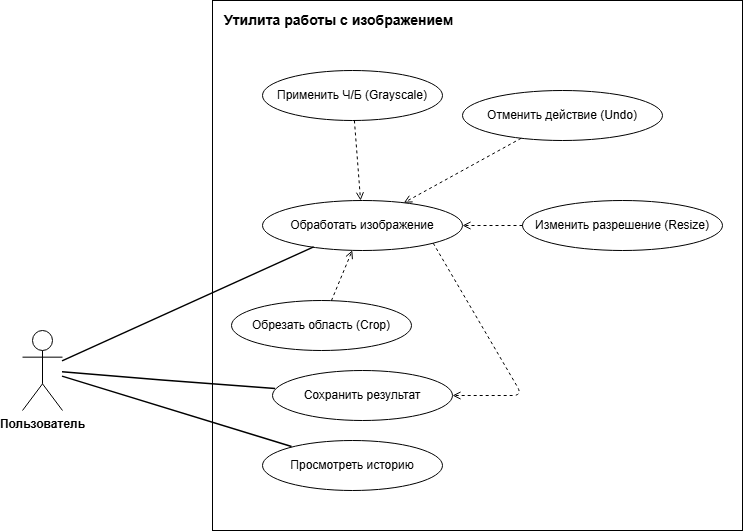

The diagram above was exported from draw.io. Its source (the exported page's mxGraphModel, read from the mxfile embedded in the PNG):
<mxGraphModel dx="2828" dy="772" grid="1" gridSize="10" guides="1" tooltips="1" connect="1" arrows="1" fold="1" page="1" pageScale="1" pageWidth="827" pageHeight="1169" math="0" shadow="0">
  <root>
    <mxCell id="0" />
    <mxCell id="1" parent="0" />
    <mxCell id="WD7awxesi2BVJfkNf6---37" parent="1" style="shape=umlActor;verticalLabelPosition=bottom;verticalAlign=top;html=1;outlineConnect=0;fontSize=12;fontStyle=1;" value="Пользователь" vertex="1">
      <mxGeometry height="80" width="40" x="-1450" y="450" as="geometry" />
    </mxCell>
    <mxCell id="WD7awxesi2BVJfkNf6---39" parent="1" style="rounded=0;whiteSpace=wrap;html=1;fillColor=none;strokeColor=#000000;verticalAlign=top;align=left;fontStyle=1;fontSize=14;spacingLeft=10;spacingTop=5;" value="Утилита работы с изображением" vertex="1">
      <mxGeometry height="530" width="530" x="-1260" y="120" as="geometry" />
    </mxCell>
    <mxCell id="WD7awxesi2BVJfkNf6---40" parent="1" style="ellipse;whiteSpace=wrap;html=1;fillColor=#ffffff;strokeColor=#000000;fontSize=12;" value="Обработать изображение" vertex="1">
      <mxGeometry height="50" width="200" x="-1210" y="320" as="geometry" />
    </mxCell>
    <mxCell id="WD7awxesi2BVJfkNf6---41" parent="1" style="ellipse;whiteSpace=wrap;html=1;fillColor=#ffffff;strokeColor=#000000;fontSize=12;" value="Применить Ч/Б (Grayscale)" vertex="1">
      <mxGeometry height="50" width="180" x="-1210" y="190" as="geometry" />
    </mxCell>
    <mxCell id="WD7awxesi2BVJfkNf6---42" parent="1" style="ellipse;whiteSpace=wrap;html=1;fillColor=#ffffff;strokeColor=#000000;fontSize=12;" value="Обрезать область (Crop)" vertex="1">
      <mxGeometry height="50" width="180" x="-1241" y="420" as="geometry" />
    </mxCell>
    <mxCell id="WD7awxesi2BVJfkNf6---43" parent="1" style="ellipse;whiteSpace=wrap;html=1;fillColor=#ffffff;strokeColor=#000000;fontSize=12;" value="Изменить разрешение (Resize)" vertex="1">
      <mxGeometry height="50" width="200" x="-950" y="320" as="geometry" />
    </mxCell>
    <mxCell id="WD7awxesi2BVJfkNf6---44" parent="1" style="ellipse;whiteSpace=wrap;html=1;fillColor=#ffffff;strokeColor=#000000;fontSize=12;" value="Отменить действие (Undo)" vertex="1">
      <mxGeometry height="50" width="200" x="-1010" y="210" as="geometry" />
    </mxCell>
    <mxCell id="WD7awxesi2BVJfkNf6---45" parent="1" style="ellipse;whiteSpace=wrap;html=1;fillColor=#ffffff;strokeColor=#000000;fontSize=12;" value="Сохранить результат" vertex="1">
      <mxGeometry height="50" width="180" x="-1200" y="490" as="geometry" />
    </mxCell>
    <mxCell id="WD7awxesi2BVJfkNf6---46" parent="1" style="ellipse;whiteSpace=wrap;html=1;fillColor=#ffffff;strokeColor=#000000;fontSize=12;" value="Просмотреть историю" vertex="1">
      <mxGeometry height="50" width="180" x="-1210" y="560" as="geometry" />
    </mxCell>
    <mxCell id="WD7awxesi2BVJfkNf6---47" edge="1" parent="1" source="WD7awxesi2BVJfkNf6---37" style="endArrow=none;html=1;rounded=0;strokeWidth=1.5;strokeColor=#000000;" target="WD7awxesi2BVJfkNf6---40" value="">
      <mxGeometry relative="1" as="geometry" />
    </mxCell>
    <mxCell id="WD7awxesi2BVJfkNf6---48" edge="1" parent="1" source="WD7awxesi2BVJfkNf6---37" style="endArrow=none;html=1;rounded=0;strokeWidth=1.5;strokeColor=#000000;" target="WD7awxesi2BVJfkNf6---45" value="">
      <mxGeometry relative="1" as="geometry">
        <Array as="points">
          <mxPoint x="-1310" y="500" />
        </Array>
      </mxGeometry>
    </mxCell>
    <mxCell id="WD7awxesi2BVJfkNf6---49" edge="1" parent="1" source="WD7awxesi2BVJfkNf6---37" style="endArrow=none;html=1;rounded=0;strokeWidth=1.5;strokeColor=#000000;" target="WD7awxesi2BVJfkNf6---46" value="">
      <mxGeometry relative="1" as="geometry">
        <Array as="points" />
      </mxGeometry>
    </mxCell>
    <mxCell id="WD7awxesi2BVJfkNf6---51" edge="1" parent="1" source="WD7awxesi2BVJfkNf6---41" style="endArrow=open;dashed=1;html=1;rounded=0;strokeColor=#000000;fontColor=#000000;fontSize=11;labelBackgroundColor=#ffffff;" target="WD7awxesi2BVJfkNf6---40" value="">
      <mxGeometry relative="1" x="0.1803" y="-15" as="geometry">
        <mxPoint as="offset" />
      </mxGeometry>
    </mxCell>
    <mxCell id="WD7awxesi2BVJfkNf6---52" edge="1" parent="1" source="WD7awxesi2BVJfkNf6---42" style="endArrow=open;dashed=1;html=1;rounded=0;strokeColor=#000000;fontColor=#000000;fontSize=11;labelBackgroundColor=#ffffff;" target="WD7awxesi2BVJfkNf6---40" value="">
      <mxGeometry relative="1" x="0.019" y="25" as="geometry">
        <mxPoint as="offset" />
      </mxGeometry>
    </mxCell>
    <mxCell id="WD7awxesi2BVJfkNf6---53" edge="1" parent="1" source="WD7awxesi2BVJfkNf6---43" style="endArrow=open;dashed=1;html=1;rounded=0;strokeColor=#000000;fontColor=#000000;fontSize=11;labelBackgroundColor=#ffffff;" target="WD7awxesi2BVJfkNf6---40" value="">
      <mxGeometry relative="1" x="-0.2933" y="-18" as="geometry">
        <mxPoint as="offset" />
      </mxGeometry>
    </mxCell>
    <mxCell id="WD7awxesi2BVJfkNf6---54" edge="1" parent="1" source="WD7awxesi2BVJfkNf6---40" style="endArrow=open;dashed=1;html=1;rounded=1;strokeColor=#000000;fontColor=#000000;fontSize=11;labelBackgroundColor=#ffffff;exitX=1;exitY=1;exitDx=0;exitDy=0;curved=0;" target="WD7awxesi2BVJfkNf6---45" value="">
      <mxGeometry relative="1" x="0.1081" y="25" as="geometry">
        <mxPoint as="offset" />
        <Array as="points">
          <mxPoint x="-950" y="515" />
        </Array>
      </mxGeometry>
    </mxCell>
    <mxCell id="WD7awxesi2BVJfkNf6---55" edge="1" parent="1" source="WD7awxesi2BVJfkNf6---44" style="endArrow=open;dashed=1;html=1;rounded=0;strokeColor=#000000;fontColor=#000000;fontSize=11;labelBackgroundColor=#ffffff;" target="WD7awxesi2BVJfkNf6---40" value="">
      <mxGeometry relative="1" x="0.0248" y="-14" as="geometry">
        <mxPoint as="offset" />
        <Array as="points" />
      </mxGeometry>
    </mxCell>
  </root>
</mxGraphModel>